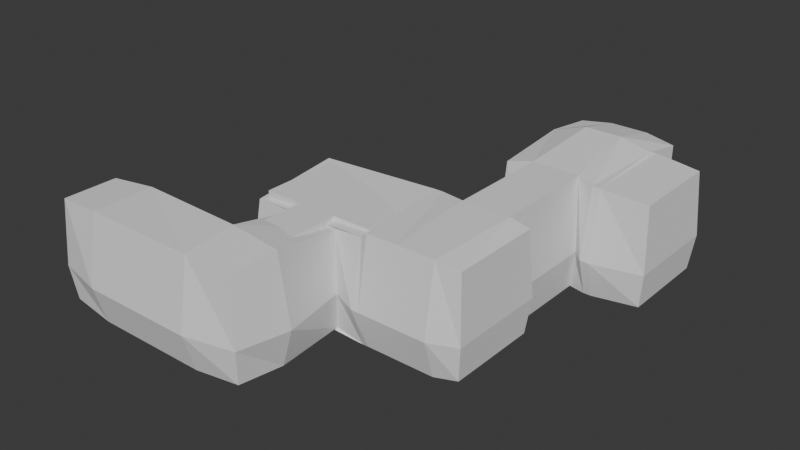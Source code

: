 # Source: c2_m1-new.blend  (saved by Blender 4.1.24; exported with 4.5.12 LTS)
import bpy
from mathutils import Matrix  # noqa: F401  (used for matrix-valued properties, if any)

bpy.ops.wm.read_factory_settings(use_empty=True)
scene = bpy.context.scene
scene.name = 'Scene'

# ---- collections
col_collection = bpy.data.collections.new('Collection'); scene.collection.children.link(col_collection)

# ---- node groups
ng_geometry_nodes_001 = bpy.data.node_groups.new('Geometry Nodes.001', 'GeometryNodeTree')
_s = ng_geometry_nodes_001.interface.new_socket(name='Geometry', in_out='OUTPUT', socket_type='NodeSocketGeometry')
_s = ng_geometry_nodes_001.interface.new_socket(name='Geometry', in_out='INPUT', socket_type='NodeSocketGeometry')
ng_geometry_nodes_001.is_modifier = True
_N = ng_geometry_nodes_001.nodes; _L = ng_geometry_nodes_001.links
n0 = _N.new('NodeGroupInput'); n0.name = 'Group Input'; n0.location = (-340, 0)
n1 = _N.new('NodeGroupOutput'); n1.name = 'Group Output'; n1.location = (200, 0)
n2 = _N.new('GeometryNodeFlipFaces'); n2.name = 'Flip Faces'; n2.location = (-80, 0)
_L.new(n2.outputs[0], n1.inputs[0])
_L.new(n0.outputs[0], n2.inputs[0])
n1.is_active_output = True
ng_geometry_nodes = bpy.data.node_groups.new('Geometry Nodes', 'GeometryNodeTree')
_s = ng_geometry_nodes.interface.new_socket(name='Geometry', in_out='OUTPUT', socket_type='NodeSocketGeometry')
_s = ng_geometry_nodes.interface.new_socket(name='Geometry', in_out='INPUT', socket_type='NodeSocketGeometry')
_s = ng_geometry_nodes.interface.new_socket(name='Object', in_out='INPUT', socket_type='NodeSocketObject')
ng_geometry_nodes.is_modifier = True
_N = ng_geometry_nodes.nodes; _L = ng_geometry_nodes.links
n0 = _N.new('NodeGroupInput'); n0.name = 'Group Input'; n0.location = (-340, 0)
n1 = _N.new('NodeGroupOutput'); n1.name = 'Group Output'; n1.location = (520, 0)
n2 = _N.new('GeometryNodeJoinGeometry'); n2.name = 'Join Geometry'; n2.location = (340, 0)
n3 = _N.new('GeometryNodeObjectInfo'); n3.name = 'Object Info'; n3.location = (-140, 0)
n4 = _N.new('GeometryNodeExtrudeMesh'); n4.name = 'Extrude Mesh'; n4.location = (80, -120)
n4.inputs[3].default_value = -3.0
n4.inputs[4].default_value = False
_L.new(n2.outputs[0], n1.inputs[0])
_L.new(n3.outputs[4], n4.inputs[0])
_L.new(n4.outputs[0], n2.inputs[0])
_L.new(n0.outputs[1], n3.inputs[0])
_L.new(n3.outputs[4], n2.inputs[0])
n1.is_active_output = True

# ---- world
world_world = bpy.data.worlds.new('World'); scene.world = world_world
world_world.use_nodes = True; world_world.node_tree.nodes.clear()
_N = world_world.node_tree.nodes; _L = world_world.node_tree.links
n0 = _N.new('ShaderNodeOutputWorld'); n0.name = 'World Output'; n0.location = (300, 300)
n1 = _N.new('ShaderNodeBackground'); n1.name = 'Background'; n1.location = (10, 300)
n1.inputs[0].default_value = (0.05088, 0.05088, 0.05088, 1.0)
_L.new(n1.outputs[0], n0.inputs[0])
n0.is_active_output = True
world_world.color = (0.05088, 0.05088, 0.05088)
world_world.use_sun_shadow = False
world_world.sun_shadow_jitter_overblur = 0.0

# ---- meshes
me_cube_001 = bpy.data.meshes.new('Cube.001')
me_cube_001.from_pydata([(0.0, 0.0, -1.0), (0.0, 0.0, 10.0), (0.0, 5.0, -1.0), (0.0, 5.0, 10.0), (5.0, 0.0, -1.0), (5.0, 0.0, 10.0), (5.0, 5.0, -1.0), (5.0, 5.0, 10.0), (20.0, 5.0, 10.0), (20.0, 5.0, -1.0), (20.0, 0.0, -1.0), (20.0, 0.0, 10.0), (25.0, 5.0, 10.0), (25.0, 5.0, -1.0), (25.0, 0.0, -1.0), (25.0, 0.0, 10.0), (20.0, 15.0, 10.0), (20.0, 15.0, -1.0), (25.0, 15.0, 10.0), (25.0, 15.0, -1.0), (15.0, 15.0, 10.0), (15.0, 15.0, -1.0), (30.0, 15.0, 10.0), (30.0, 15.0, -1.0), (15.0, 25.0, 10.0), (15.0, 25.0, -1.0), (30.0, 25.0, 10.0), (30.0, 25.0, -1.0), (31.0, 15.0, 10.0), (31.0, 15.0, -1.0), (31.0, 25.0, 10.0), (31.0, 25.0, -1.0), (35.0, 15.0, 10.0), (35.0, 15.0, -1.0), (35.0, 25.0, 10.0), (35.0, 25.0, -1.0), (40.0, 15.0, 10.0), (40.0, 15.0, -1.0), (40.0, 25.0, 10.0), (40.0, 25.0, -1.0), (42.0, 15.0, 10.0), (42.0, 15.0, -1.0), (42.0, 25.0, 10.0), (42.0, 25.0, -1.0), (35.0, 40.0, 10.0), (35.0, 40.0, -1.0), (40.0, 40.0, 10.0), (40.0, 40.0, -1.0), (35.0, 50.0, 10.0), (35.0, 50.0, -1.0), (40.0, 50.0, 10.0), (40.0, 50.0, -1.0), (32.0, 40.0, 10.0), (32.0, 40.0, -1.0), (43.0, 40.0, 10.0), (43.0, 40.0, -1.0), (32.0, 50.0, 10.0), (32.0, 50.0, -1.0), (43.0, 50.0, 10.0), (43.0, 50.0, -1.0), (44.0, 40.0, 10.0), (44.0, 40.0, -1.0), (44.0, 50.0, 10.0), (44.0, 50.0, -1.0), (49.0, 40.0, 10.0), (49.0, 40.0, -1.0), (49.0, 50.0, 10.0), (49.0, 50.0, -1.0), (0.0, 0.0, 2.5), (0.0, 5.0, 2.5), (5.0, 5.0, 2.5), (5.0, 0.0, 2.5), (20.0, 5.0, 2.5), (20.0, 0.0, 2.5), (25.0, 5.0, 2.5), (25.0, 0.0, 2.5), (20.0, 15.0, 2.5), (25.0, 15.0, 2.5), (15.0, 15.0, 2.5), (30.0, 15.0, 2.5), (15.0, 25.0, 2.5), (30.0, 25.0, 2.5), (31.0, 15.0, 2.5), (31.0, 25.0, 2.5), (35.0, 15.0, 2.5), (35.0, 25.0, 2.5), (40.0, 15.0, 2.5), (40.0, 25.0, 2.5), (42.0, 15.0, 2.5), (42.0, 25.0, 2.5), (35.0, 40.0, 2.5), (40.0, 40.0, 2.5), (35.0, 50.0, 2.5), (40.0, 50.0, 2.5), (32.0, 40.0, 2.5), (43.0, 40.0, 2.5), (32.0, 50.0, 2.5), (43.0, 50.0, 2.5), (44.0, 40.0, 2.5), (44.0, 50.0, 2.5), (49.0, 40.0, 2.5), (49.0, 50.0, 2.5), (35.0, 55.0, 10.0), (40.0, 55.0, 10.0), (32.0, 55.0, 10.0), (43.0, 55.0, 10.0), (35.0, 55.0, 1.5), (40.0, 55.0, 1.5), (32.0, 55.0, 1.5), (43.0, 55.0, 1.5)], [], [(68, 1, 3, 69), (69, 3, 7, 70), (7, 5, 11, 8), (71, 5, 1, 68), (2, 6, 4, 0), (7, 3, 1, 5), (73, 10, 14, 75), (70, 7, 8, 72), (71, 4, 10, 73), (4, 6, 9, 10), (74, 12, 15, 75), (10, 9, 13, 14), (8, 11, 15, 12), (13, 9, 17, 19), (19, 17, 21, 23), (74, 13, 19, 77), (8, 12, 18, 16), (72, 8, 16, 76), (20, 22, 26, 24), (76, 16, 20, 78), (16, 18, 22, 20), (77, 19, 23, 79), (80, 24, 26, 81), (81, 26, 30, 83), (23, 21, 25, 27), (78, 20, 24, 80), (82, 29, 33, 84), (23, 27, 31, 29), (79, 23, 29, 82), (26, 22, 28, 30), (33, 35, 39, 37), (29, 31, 35, 33), (83, 30, 34, 85), (30, 28, 32, 34), (38, 36, 40, 42), (34, 38, 46, 44), (34, 32, 36, 38), (84, 33, 37, 86), (88, 41, 43, 89), (86, 37, 41, 88), (37, 39, 43, 41), (87, 38, 42, 89), (47, 45, 49, 51), (85, 34, 44, 90), (39, 35, 45, 47), (87, 39, 47, 91), (50, 58, 105, 103), (49, 45, 53, 57), (44, 46, 50, 48), (44, 48, 56, 52), (94, 52, 56, 96), (58, 54, 60, 62), (91, 47, 55, 95), (92, 49, 57, 96), (50, 46, 54, 58), (47, 51, 59, 55), (90, 44, 52, 94), (96, 56, 104, 108), (61, 63, 67, 65), (55, 59, 63, 61), (97, 58, 62, 99), (95, 55, 61, 98), (100, 65, 67, 101), (98, 61, 65, 100), (62, 60, 64, 66), (99, 62, 66, 101), (63, 99, 101, 67), (60, 98, 100, 64), (64, 100, 101, 66), (54, 95, 98, 60), (59, 97, 99, 63), (51, 93, 97, 59), (45, 90, 94, 53), (97, 93, 107, 109), (46, 91, 95, 54), (53, 94, 96, 57), (49, 92, 93, 51), (38, 87, 91, 46), (35, 85, 90, 45), (39, 87, 89, 43), (36, 86, 88, 40), (40, 88, 89, 42), (32, 84, 86, 36), (31, 83, 85, 35), (22, 79, 82, 28), (28, 82, 84, 32), (21, 78, 80, 25), (27, 81, 83, 31), (25, 80, 81, 27), (18, 77, 79, 22), (17, 76, 78, 21), (9, 72, 76, 17), (12, 74, 77, 18), (13, 74, 75, 14), (5, 71, 73, 11), (6, 70, 72, 9), (11, 73, 75, 15), (4, 71, 68, 0), (2, 69, 70, 6), (0, 68, 69, 2), (106, 102, 103, 107), (107, 103, 105, 109), (102, 106, 108, 104), (93, 92, 106, 107), (56, 48, 102, 104), (58, 97, 109, 105), (48, 50, 103, 102), (92, 96, 108, 106)])
_uv = me_cube_001.uv_layers.new(name='UVMap')
_uv.uv.foreach_set('vector', [0.5, 0.0, 0.625, 0.0, 0.625, 0.25, 0.5, 0.25, 0.5, 0.25, 0.625, 0.25, 0.625, 0.5, 0.5, 0.5, 0.625, 0.5, 0.625, 0.75, 0.625, 0.75, 0.625, 0.5, 0.5, 0.75, 0.625, 0.75, 0.625, 1.0, 0.5, 1.0, 0.125, 0.5, 0.375, 0.5, 0.375, 0.75, 0.125, 0.75, 0.625, 0.5, 0.875, 0.5, 0.875, 0.75, 0.625, 0.75, 0.5, 0.75, 0.375, 0.75, 0.375, 0.75, 0.5, 0.75, 0.5, 0.5, 0.625, 0.5, 0.625, 0.5, 0.5, 0.5, 0.5, 0.75, 0.375, 0.75, 0.375, 0.75, 0.5, 0.75, 0.375, 0.75, 0.375, 0.5, 0.375, 0.5, 0.375, 0.75, 0.5, 0.5, 0.625, 0.5, 0.625, 0.75, 0.5, 0.75, 0.375, 0.75, 0.375, 0.5, 0.375, 0.5, 0.375, 0.75, 0.625, 0.5, 0.625, 0.75, 0.625, 0.75, 0.625, 0.5, 0.375, 0.5, 0.375, 0.5, 0.375, 0.5, 0.375, 0.5, 0.375, 0.5, 0.375, 0.5, 0.375, 0.5, 0.375, 0.5, 0.5, 0.5, 0.375, 0.5, 0.375, 0.5, 0.5, 0.5, 0.625, 0.5, 0.625, 0.5, 0.625, 0.5, 0.625, 0.5, 0.5, 0.5, 0.625, 0.5, 0.625, 0.5, 0.5, 0.5, 0.625, 0.5, 0.625, 0.5, 0.625, 0.5, 0.625, 0.5, 0.5, 0.5, 0.625, 0.5, 0.625, 0.5, 0.5, 0.5, 0.625, 0.5, 0.625, 0.5, 0.625, 0.5, 0.625, 0.5, 0.5, 0.5, 0.375, 0.5, 0.375, 0.5, 0.5, 0.5, 0.5, 0.5, 0.625, 0.5, 0.625, 0.5, 0.5, 0.5, 0.5, 0.5, 0.625, 0.5, 0.625, 0.5, 0.5, 0.5, 0.375, 0.5, 0.375, 0.5, 0.375, 0.5, 0.375, 0.5, 0.5, 0.5, 0.625, 0.5, 0.625, 0.5, 0.5, 0.5, 0.5, 0.5, 0.375, 0.5, 0.375, 0.5, 0.5, 0.5, 0.375, 0.5, 0.375, 0.5, 0.375, 0.5, 0.375, 0.5, 0.5, 0.5, 0.375, 0.5, 0.375, 0.5, 0.5, 0.5, 0.625, 0.5, 0.625, 0.5, 0.625, 0.5, 0.625, 0.5, 0.375, 0.5, 0.375, 0.5, 0.375, 0.5, 0.375, 0.5, 0.375, 0.5, 0.375, 0.5, 0.375, 0.5, 0.375, 0.5, 0.5, 0.5, 0.625, 0.5, 0.625, 0.5, 0.5, 0.5, 0.625, 0.5, 0.625, 0.5, 0.625, 0.5, 0.625, 0.5, 0.625, 0.5, 0.625, 0.5, 0.625, 0.5, 0.625, 0.5, 0.625, 0.5, 0.625, 0.5, 0.625, 0.5, 0.625, 0.5, 0.625, 0.5, 0.625, 0.5, 0.625, 0.5, 0.625, 0.5, 0.5, 0.5, 0.375, 0.5, 0.375, 0.5, 0.5, 0.5, 0.5, 0.5, 0.375, 0.5, 0.375, 0.5, 0.5, 0.5, 0.5, 0.5, 0.375, 0.5, 0.375, 0.5, 0.5, 0.5, 0.375, 0.5, 0.375, 0.5, 0.375, 0.5, 0.375, 0.5, 0.5, 0.5, 0.625, 0.5, 0.625, 0.5, 0.5, 0.5, 0.375, 0.5, 0.375, 0.5, 0.375, 0.5, 0.375, 0.5, 0.5, 0.5, 0.625, 0.5, 0.625, 0.5, 0.5, 0.5, 0.375, 0.5, 0.375, 0.5, 0.375, 0.5, 0.375, 0.5, 0.5, 0.5, 0.375, 0.5, 0.375, 0.5, 0.5, 0.5, 0.625, 0.5, 0.625, 0.5, 0.625, 0.5, 0.625, 0.5, 0.375, 0.5, 0.375, 0.5, 0.375, 0.5, 0.375, 0.5, 0.625, 0.5, 0.625, 0.5, 0.625, 0.5, 0.625, 0.5, 0.625, 0.5, 0.625, 0.5, 0.625, 0.5, 0.625, 0.5, 0.5, 0.5, 0.625, 0.5, 0.625, 0.5, 0.5, 0.5, 0.625, 0.5, 0.625, 0.5, 0.625, 0.5, 0.625, 0.5, 0.5, 0.5, 0.375, 0.5, 0.375, 0.5, 0.5, 0.5, 0.5, 0.5, 0.375, 0.5, 0.375, 0.5, 0.5, 0.5, 0.625, 0.5, 0.625, 0.5, 0.625, 0.5, 0.625, 0.5, 0.375, 0.5, 0.375, 0.5, 0.375, 0.5, 0.375, 0.5, 0.5, 0.5, 0.625, 0.5, 0.625, 0.5, 0.5, 0.5, 0.5, 0.5, 0.625, 0.5, 0.625, 0.5, 0.5, 0.5, 0.375, 0.5, 0.375, 0.5, 0.375, 0.5, 0.375, 0.5, 0.375, 0.5, 0.375, 0.5, 0.375, 0.5, 0.375, 0.5, 0.5, 0.5, 0.625, 0.5, 0.625, 0.5, 0.5, 0.5, 0.5, 0.5, 0.375, 0.5, 0.375, 0.5, 0.5, 0.5, 0.5, 0.5, 0.375, 0.5, 0.375, 0.5, 0.5, 0.5, 0.5, 0.5, 0.375, 0.5, 0.375, 0.5, 0.5, 0.5, 0.625, 0.5, 0.625, 0.5, 0.625, 0.5, 0.625, 0.5, 0.5, 0.5, 0.625, 0.5, 0.625, 0.5, 0.5, 0.5, 0.375, 0.5, 0.5, 0.5, 0.5, 0.5, 0.375, 0.5, 0.625, 0.5, 0.5, 0.5, 0.5, 0.5, 0.625, 0.5, 0.625, 0.5, 0.5, 0.5, 0.5, 0.5, 0.625, 0.5, 0.625, 0.5, 0.5, 0.5, 0.5, 0.5, 0.625, 0.5, 0.375, 0.5, 0.5, 0.5, 0.5, 0.5, 0.375, 0.5, 0.375, 0.5, 0.5, 0.5, 0.5, 0.5, 0.375, 0.5, 0.375, 0.5, 0.5, 0.5, 0.5, 0.5, 0.375, 0.5, 0.5, 0.5, 0.5, 0.5, 0.5, 0.5, 0.5, 0.5, 0.625, 0.5, 0.5, 0.5, 0.5, 0.5, 0.625, 0.5, 0.375, 0.5, 0.5, 0.5, 0.5, 0.5, 0.375, 0.5, 0.375, 0.5, 0.5, 0.5, 0.5, 0.5, 0.375, 0.5, 0.625, 0.5, 0.5, 0.5, 0.5, 0.5, 0.625, 0.5, 0.375, 0.5, 0.5, 0.5, 0.5, 0.5, 0.375, 0.5, 0.375, 0.5, 0.5, 0.5, 0.5, 0.5, 0.375, 0.5, 0.625, 0.5, 0.5, 0.5, 0.5, 0.5, 0.625, 0.5, 0.625, 0.5, 0.5, 0.5, 0.5, 0.5, 0.625, 0.5, 0.625, 0.5, 0.5, 0.5, 0.5, 0.5, 0.625, 0.5, 0.375, 0.5, 0.5, 0.5, 0.5, 0.5, 0.375, 0.5, 0.625, 0.5, 0.5, 0.5, 0.5, 0.5, 0.625, 0.5, 0.625, 0.5, 0.5, 0.5, 0.5, 0.5, 0.625, 0.5, 0.375, 0.5, 0.5, 0.5, 0.5, 0.5, 0.375, 0.5, 0.375, 0.5, 0.5, 0.5, 0.5, 0.5, 0.375, 0.5, 0.375, 0.5, 0.5, 0.5, 0.5, 0.5, 0.375, 0.5, 0.625, 0.5, 0.5, 0.5, 0.5, 0.5, 0.625, 0.5, 0.375, 0.5, 0.5, 0.5, 0.5, 0.5, 0.375, 0.5, 0.375, 0.5, 0.5, 0.5, 0.5, 0.5, 0.375, 0.5, 0.625, 0.5, 0.5, 0.5, 0.5, 0.5, 0.625, 0.5, 0.375, 0.5, 0.5, 0.5, 0.5, 0.75, 0.375, 0.75, 0.625, 0.75, 0.5, 0.75, 0.5, 0.75, 0.625, 0.75, 0.375, 0.5, 0.5, 0.5, 0.5, 0.5, 0.375, 0.5, 0.625, 0.75, 0.5, 0.75, 0.5, 0.75, 0.625, 0.75, 0.375, 0.75, 0.5, 0.75, 0.5, 1.0, 0.375, 1.0, 0.375, 0.25, 0.5, 0.25, 0.5, 0.5, 0.375, 0.5, 0.375, 0.0, 0.5, 0.0, 0.5, 0.25, 0.375, 0.25, 0.5, 0.5, 0.625, 0.5, 0.625, 0.5, 0.5, 0.5, 0.5, 0.5, 0.625, 0.5, 0.625, 0.5, 0.5, 0.5, 0.625, 0.5, 0.5, 0.5, 0.5, 0.5, 0.625, 0.5, 0.5, 0.5, 0.5, 0.5, 0.5, 0.5, 0.5, 0.5, 0.625, 0.5, 0.625, 0.5, 0.625, 0.5, 0.625, 0.5, 0.625, 0.5, 0.5, 0.5, 0.5, 0.5, 0.625, 0.5, 0.625, 0.5, 0.625, 0.5, 0.625, 0.5, 0.625, 0.5, 0.5, 0.5, 0.5, 0.5, 0.5, 0.5, 0.5, 0.5])
me_cube_001.update()
me_plane = bpy.data.meshes.new('Plane')
me_plane.from_pydata([(-4.0, -1.0, 2.265e-07), (1.0, -1.0, 0.0), (-4.0, 9.0, 2.265e-07), (1.0, 9.0, 0.0), (-4.0, 7.0, 2.265e-07), (-4.0, 5.0, 2.265e-07), (-4.0, 3.0, 2.265e-07), (-4.0, 1.0, 2.265e-07), (1.0, 1.0, 0.0), (1.0, 3.0, 0.0), (1.0, 5.0, 0.0), (1.0, 7.0, 0.0), (-1.5, -1.0, 1.132e-07), (-1.5, 9.0, 1.132e-07), (-1.5, 1.0, 1.132e-07), (-1.5, 3.0, 1.132e-07), (-1.5, 5.0, 1.132e-07), (-1.5, 7.0, 1.132e-07), (-4.0, 1.0, 1.0), (-4.0, -1.0, 1.0), (-1.5, -1.0, 1.0), (1.0, -1.0, 1.0), (1.0, 7.0, 1.0), (1.0, 9.0, 1.0), (-1.5, 9.0, 1.0), (-4.0, 9.0, 1.0), (-4.0, 7.0, 1.0), (-4.0, 5.0, 1.0), (-4.0, 3.0, 1.0), (1.0, 1.0, 1.0), (1.0, 3.0, 1.0), (1.0, 5.0, 1.0), (-1.5, 1.0, 1.0), (-1.5, 3.0, 1.0), (-1.5, 5.0, 1.0), (-1.5, 7.0, 1.0)], [], [(17, 13, 3, 11), (12, 14, 8, 1), (14, 15, 9, 8), (15, 16, 10, 9), (35, 22, 23, 24), (5, 4, 17, 16), (6, 5, 16, 15), (7, 6, 15, 14), (0, 7, 14, 12), (4, 2, 13, 17), (20, 21, 29, 32), (32, 29, 30, 33), (33, 30, 31, 34), (27, 34, 35, 26), (28, 33, 34, 27), (18, 32, 33, 28), (19, 20, 32, 18), (26, 35, 24, 25), (11, 3, 23, 22), (3, 13, 24, 23), (9, 10, 31, 30), (13, 2, 25, 24), (2, 4, 26, 25), (4, 5, 27, 26), (10, 16, 34, 31), (5, 6, 28, 27), (17, 11, 22, 35), (6, 7, 18, 28), (16, 17, 35, 34), (7, 0, 19, 18), (1, 8, 29, 21), (12, 1, 21, 20), (0, 12, 20, 19), (8, 9, 30, 29)])
_uv = me_plane.uv_layers.new(name='UVMap')
_uv.uv.foreach_set('vector', [0.5, 0.8, 0.5, 1.0, 1.0, 1.0, 1.0, 0.8, 0.5, 0.0, 0.5, 0.2, 1.0, 0.2, 1.0, 0.0, 0.5, 0.2, 0.5, 0.4, 1.0, 0.4, 1.0, 0.2, 0.5, 0.4, 0.5, 0.6, 1.0, 0.6, 1.0, 0.4, 0.5, 0.8, 1.0, 0.8, 1.0, 1.0, 0.5, 1.0, 0.0, 0.6, 0.0, 0.8, 0.5, 0.8, 0.5, 0.6, 0.0, 0.4, 0.0, 0.6, 0.5, 0.6, 0.5, 0.4, 0.0, 0.2, 0.0, 0.4, 0.5, 0.4, 0.5, 0.2, 0.0, 0.0, 0.0, 0.2, 0.5, 0.2, 0.5, 0.0, 0.0, 0.8, 0.0, 1.0, 0.5, 1.0, 0.5, 0.8, 0.5, 0.0, 1.0, 0.0, 1.0, 0.2, 0.5, 0.2, 0.5, 0.2, 1.0, 0.2, 1.0, 0.4, 0.5, 0.4, 0.5, 0.4, 1.0, 0.4, 1.0, 0.6, 0.5, 0.6, 0.0, 0.6, 0.5, 0.6, 0.5, 0.8, 0.0, 0.8, 0.0, 0.4, 0.5, 0.4, 0.5, 0.6, 0.0, 0.6, 0.0, 0.2, 0.5, 0.2, 0.5, 0.4, 0.0, 0.4, 0.0, 0.0, 0.5, 0.0, 0.5, 0.2, 0.0, 0.2, 0.0, 0.8, 0.5, 0.8, 0.5, 1.0, 0.0, 1.0, 1.0, 0.8, 1.0, 1.0, 1.0, 1.0, 1.0, 0.8, 1.0, 1.0, 0.5, 1.0, 0.5, 1.0, 1.0, 1.0, 1.0, 0.4, 1.0, 0.6, 1.0, 0.6, 1.0, 0.4, 0.5, 1.0, 0.0, 1.0, 0.0, 1.0, 0.5, 1.0, 0.0, 1.0, 0.0, 0.8, 0.0, 0.8, 0.0, 1.0, 0.0, 0.8, 0.0, 0.6, 0.0, 0.6, 0.0, 0.8, 1.0, 0.6, 0.5, 0.6, 0.5, 0.6, 1.0, 0.6, 0.0, 0.6, 0.0, 0.4, 0.0, 0.4, 0.0, 0.6, 0.5, 0.8, 1.0, 0.8, 1.0, 0.8, 0.5, 0.8, 0.0, 0.4, 0.0, 0.2, 0.0, 0.2, 0.0, 0.4, 0.5, 0.6, 0.5, 0.8, 0.5, 0.8, 0.5, 0.6, 0.0, 0.2, 0.0, 0.0, 0.0, 0.0, 0.0, 0.2, 1.0, 0.0, 1.0, 0.2, 1.0, 0.2, 1.0, 0.0, 0.5, 0.0, 1.0, 0.0, 1.0, 0.0, 0.5, 0.0, 0.0, 0.0, 0.5, 0.0, 0.5, 0.0, 0.0, 0.0, 1.0, 0.2, 1.0, 0.4, 1.0, 0.4, 1.0, 0.2])
me_plane.update()
me_cube_002 = bpy.data.meshes.new('Cube.002')
me_cube_002.from_pydata([(-0.4, -1.0, -1.0), (-0.4, -1.0, 3.0), (-0.4, 1.0, -1.0), (-0.4, 1.0, 3.0), (0.0, -1.0, -1.0), (0.0, -1.0, 3.0), (0.0, 1.0, -1.0), (0.0, 1.0, 3.0)], [], [(0, 1, 3, 2), (2, 3, 7, 6), (6, 7, 5, 4), (4, 5, 1, 0), (2, 6, 4, 0), (7, 3, 1, 5)])
_uv = me_cube_002.uv_layers.new(name='UVMap')
_uv.uv.foreach_set('vector', [0.375, 0.0, 0.625, 0.0, 0.625, 0.25, 0.375, 0.25, 0.375, 0.25, 0.625, 0.25, 0.625, 0.5, 0.375, 0.5, 0.375, 0.5, 0.625, 0.5, 0.625, 0.75, 0.375, 0.75, 0.375, 0.75, 0.625, 0.75, 0.625, 1.0, 0.375, 1.0, 0.125, 0.5, 0.375, 0.5, 0.375, 0.75, 0.125, 0.75, 0.625, 0.5, 0.875, 0.5, 0.875, 0.75, 0.625, 0.75])
me_cube_002.update()
me_cube = bpy.data.meshes.new('Cube')
me_cube.from_pydata([(-1.0, -1.0, -1.0), (-1.0, -1.0, 1.0), (-1.0, 1.0, -1.0), (-1.0, 1.0, 1.0), (1.0, -1.0, -1.0), (1.0, -1.0, 1.0), (1.0, 1.0, -1.0), (1.0, 1.0, 1.0)], [], [(0, 1, 3, 2), (2, 3, 7, 6), (6, 7, 5, 4), (4, 5, 1, 0), (2, 6, 4, 0), (7, 3, 1, 5)])
_uv = me_cube.uv_layers.new(name='UVMap')
_uv.uv.foreach_set('vector', [0.375, 0.0, 0.625, 0.0, 0.625, 0.25, 0.375, 0.25, 0.375, 0.25, 0.625, 0.25, 0.625, 0.5, 0.375, 0.5, 0.375, 0.5, 0.625, 0.5, 0.625, 0.75, 0.375, 0.75, 0.375, 0.75, 0.625, 0.75, 0.625, 1.0, 0.375, 1.0, 0.125, 0.5, 0.375, 0.5, 0.375, 0.75, 0.125, 0.75, 0.625, 0.5, 0.875, 0.5, 0.875, 0.75, 0.625, 0.75])
me_cube.update()

# ---- objects
ob_level = bpy.data.objects.new('Level', me_cube_001)
ob_wall_col = bpy.data.objects.new('Wall-col', me_plane)
ob_obstacle_rigid = bpy.data.objects.new('Obstacle-rigid', me_cube_002)
ob_collisions_colonly = bpy.data.objects.new('Collisions-colonly', me_cube)

# ---- transforms, parenting, visibility, modifiers, constraints
ob_level.location = (0.0, 0.0, 1.0)
_m = ob_level.modifiers.new('GeometryNodes', 'NODES')
_m.node_group = ng_geometry_nodes_001
ob_wall_col.location = (30.0, 16.0, 1.0)
ob_wall_col.rotation_euler = (-0.0, 1.571, 0.0)
ob_obstacle_rigid.location = (30.0, 22.0, 1.0)
ob_collisions_colonly.location = (0.0, 0.0, 0.0)
_m = ob_collisions_colonly.modifiers.new('GeometryNodes', 'NODES')
_m.node_group = ng_geometry_nodes
_gi = [s.identifier for s in ng_geometry_nodes.interface.items_tree if s.item_type == 'SOCKET' and s.in_out == 'INPUT']
_m[_gi[1]] = ob_level  # Object

# ---- collection membership
col_collection.objects.link(ob_level)
col_collection.objects.link(ob_wall_col)
col_collection.objects.link(ob_obstacle_rigid)
col_collection.objects.link(ob_collisions_colonly)

# ---- scene / render settings (as saved in the file)
scene.frame_start = 1; scene.frame_end = 250; scene.frame_set(1)
scene.render.engine = 'BLENDER_EEVEE_NEXT'
scene.cycles.sampling_pattern = 'TABULATED_SOBOL'
scene.eevee.ray_tracing_options.trace_max_roughness = 0.0
bpy.context.view_layer.update()

# ---- added for rendering (the .blend has no active camera and no usable light): camera, sun
cam_auto = bpy.data.cameras.new('AutoCamera')
cam_auto.lens = 50.0
cam_auto.sensor_width = 36.0
cam_auto.clip_end = 1308.5
ob_auto_camera = bpy.data.objects.new('AutoCamera', cam_auto)
scene.collection.objects.link(ob_auto_camera)
ob_auto_camera.location = (99.0589, -62.7207, 64.7471)
ob_auto_camera.rotation_euler = (1.09748, -7.21219e-08, 0.694738)
scene.camera = ob_auto_camera
light_auto_sun = bpy.data.lights.new('AutoSun', 'SUN')
light_auto_sun.energy = 3.0
light_auto_sun.angle = 0.0523599
ob_auto_sun = bpy.data.objects.new('AutoSun', light_auto_sun)
scene.collection.objects.link(ob_auto_sun)
ob_auto_sun.rotation_euler = (0.872665, 0.174533, 0.523599)
bpy.context.view_layer.update()
